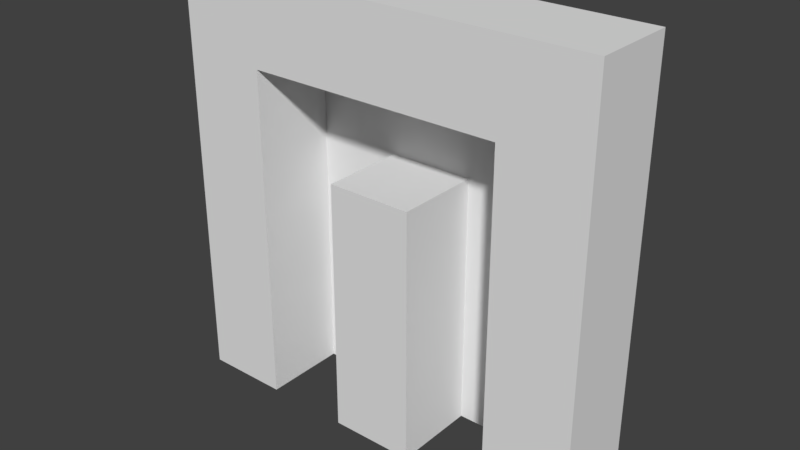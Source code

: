 # Source: labirintus1.blend  (saved by Blender 2.77.0; exported with 4.5.12 LTS)
import bpy
from mathutils import Matrix  # noqa: F401  (used for matrix-valued properties, if any)

bpy.ops.wm.read_factory_settings(use_empty=True)
scene = bpy.context.scene
scene.name = 'Scene'

# ---- collections
col_collection_1 = bpy.data.collections.new('Collection 1'); scene.collection.children.link(col_collection_1)

# ---- materials (node trees are filled in below, after node groups)
mat_material = bpy.data.materials.new('Material')
mat_material.alpha_threshold = 0.0
mat_material.use_transparent_shadow = False
mat_material.roughness = 0.5
mat_material.line_color = (0.0, 0.0, 0.0, 1.0)

# ---- material node trees

# ---- world
world_world = bpy.data.worlds.new('World'); scene.world = world_world
world_world.color = (0.05088, 0.05088, 0.05088)
world_world.use_sun_shadow = False
world_world.sun_shadow_jitter_overblur = 0.0
world_world.cycles.sampling_method = 'MANUAL'

# ---- meshes
me_cube = bpy.data.meshes.new('Cube')
me_cube.from_pydata([(1.0, 1.0, -1.0), (1.0, -1.0, -1.0), (-1.0, -1.0, -1.0), (-1.0, 1.0, -1.0), (1.0, 1.0, 1.0), (1.0, -1.0, 1.0), (-1.0, -1.0, 1.0), (-1.0, 1.0, 1.0), (3.0, 1.0, -1.0), (3.0, -1.0, -1.0), (3.0, 1.0, 1.0), (3.0, -1.0, 1.0), (5.0, 1.0, -1.0), (5.0, -1.0, -1.0), (5.0, 1.0, 1.0), (5.0, -1.0, 1.0), (7.0, 1.0, -1.0), (7.0, -1.0, -1.0), (7.0, 1.0, 1.0), (7.0, -1.0, 1.0), (9.0, 1.0, -1.0), (9.0, -1.0, -1.0), (9.0, 1.0, 1.0), (9.0, -1.0, 1.0), (1.0, 1.0, -3.0), (1.0, -1.0, -3.0), (-1.0, -1.0, -3.0), (-1.0, 1.0, -3.0), (1.0, 1.0, -5.0), (1.0, -1.0, -5.0), (-1.0, -1.0, -5.0), (-1.0, 1.0, -5.0), (1.0, 1.0, -7.0), (1.0, -1.0, -7.0), (-1.0, -1.0, -7.0), (-1.0, 1.0, -7.0), (1.0, 1.0, -9.0), (1.0, -1.0, -9.0), (-1.0, -1.0, -9.0), (-1.0, 1.0, -9.0), (7.0, 1.0, -3.0), (7.0, -1.0, -3.0), (9.0, 1.0, -3.0), (9.0, -1.0, -3.0), (7.0, 1.0, -5.0), (7.0, -1.0, -5.0), (9.0, 1.0, -5.0), (9.0, -1.0, -5.0), (7.0, 1.0, -7.0), (7.0, -1.0, -7.0), (9.0, 1.0, -7.0), (9.0, -1.0, -7.0), (7.0, 1.0, -9.0), (7.0, -1.0, -9.0), (9.0, 1.0, -9.0), (9.0, -1.0, -9.0), (3.0, 1.0, -3.0), (3.0, -1.0, -3.0), (5.0, 1.0, -3.0), (5.0, -1.0, -3.0), (3.0, 1.0, -5.0), (3.0, -1.0, -5.0), (5.0, 1.0, -5.0), (5.0, -1.0, -5.0), (3.0, 1.0, -7.0), (3.0, -1.0, -7.0), (5.0, 1.0, -7.0), (5.0, -1.0, -7.0), (3.0, 1.0, -9.0), (3.0, -1.0, -9.0), (5.0, 1.0, -9.0), (5.0, -1.0, -9.0)], [], [(3, 0, 24, 27), (4, 7, 6, 5), (4, 5, 11, 10), (1, 5, 6, 2), (2, 6, 7, 3), (4, 0, 3, 7), (40, 58, 12, 16), (5, 1, 9, 11), (0, 4, 10, 8), (1, 0, 8, 9), (14, 15, 19, 18), (10, 11, 15, 14), (8, 10, 14, 12), (11, 9, 13, 15), (19, 17, 21, 23), (12, 14, 18, 16), (15, 13, 17, 19), (13, 12, 16, 17), (20, 22, 23, 21), (17, 16, 40, 41), (18, 19, 23, 22), (16, 18, 22, 20), (27, 24, 28, 31), (0, 1, 25, 24), (2, 3, 27, 26), (1, 2, 26, 25), (29, 30, 34, 33), (25, 26, 30, 29), (24, 25, 29, 28), (26, 27, 31, 30), (34, 35, 39, 38), (28, 29, 33, 32), (30, 31, 35, 34), (31, 28, 32, 35), (36, 37, 38, 39), (35, 32, 36, 39), (33, 34, 38, 37), (32, 33, 37, 36), (43, 41, 45, 47), (16, 20, 42, 40), (21, 17, 41, 43), (20, 21, 43, 42), (44, 46, 50, 48), (41, 40, 44, 45), (40, 42, 46, 44), (42, 43, 47, 46), (51, 49, 53, 55), (46, 47, 51, 50), (47, 45, 49, 51), (45, 44, 48, 49), (53, 52, 54, 55), (49, 48, 52, 53), (48, 50, 54, 52), (50, 51, 55, 54), (59, 57, 61, 63), (58, 56, 8, 12), (9, 8, 12, 13), (57, 59, 58, 56), (60, 62, 66, 64), (58, 59, 63, 62), (56, 58, 62, 60), (57, 56, 60, 61), (67, 65, 69, 71), (61, 60, 64, 65), (63, 61, 65, 67), (62, 63, 67, 66), (69, 68, 70, 71), (66, 67, 71, 70), (64, 66, 70, 68), (65, 64, 68, 69), (58, 40, 44, 62), (66, 62, 44, 48), (66, 48, 52, 70), (56, 24, 0, 8), (56, 60, 28, 24), (32, 28, 60, 64), (64, 68, 36, 32)])
me_cube.materials.append(mat_material)
me_cube.use_remesh_preserve_volume = False
me_cube.use_remesh_preserve_attributes = False
me_cube.use_mirror_vertex_groups = False
me_cube.update()

# ---- objects
ob_cube = bpy.data.objects.new('Cube', me_cube)

# ---- transforms, parenting, visibility, modifiers, constraints
ob_cube.location = (0.0, 0.0, 0.0)
ob_cube.lock_rotations_4d = False
ob_cube.empty_display_type = 'ARROWS'
ob_cube.lineart.crease_threshold = 0.0

# ---- collection membership
col_collection_1.objects.link(ob_cube)

# ---- scene / render settings (as saved in the file)
scene.frame_start = 1; scene.frame_end = 250; scene.frame_set(1)
scene.render.engine = 'BLENDER_EEVEE_NEXT'
scene.render.resolution_percentage = 50
scene.render.dither_intensity = 0.0
scene.cycles.use_denoising = False
scene.cycles.samples = 128
scene.cycles.sampling_pattern = 'TABULATED_SOBOL'
scene.cycles.light_sampling_threshold = 0.0
scene.cycles.use_adaptive_sampling = False
scene.cycles.use_light_tree = False
scene.cycles.blur_glossy = 0.0
scene.cycles.sample_clamp_indirect = 0.0
scene.view_settings.view_transform = 'Standard'
bpy.context.view_layer.update()

# ---- added for rendering (the .blend has no active camera and no usable light): camera, sun
cam_auto = bpy.data.cameras.new('AutoCamera')
cam_auto.lens = 50.0
cam_auto.sensor_width = 36.0
cam_auto.clip_end = 1000.0
ob_auto_camera = bpy.data.objects.new('AutoCamera', cam_auto)
scene.collection.objects.link(ob_auto_camera)
ob_auto_camera.location = (17.2148, -15.8578, 6.57188)
ob_auto_camera.rotation_euler = (1.09748, -7.21219e-08, 0.694738)
scene.camera = ob_auto_camera
light_auto_sun = bpy.data.lights.new('AutoSun', 'SUN')
light_auto_sun.energy = 3.0
light_auto_sun.angle = 0.0523599
ob_auto_sun = bpy.data.objects.new('AutoSun', light_auto_sun)
scene.collection.objects.link(ob_auto_sun)
ob_auto_sun.rotation_euler = (0.872665, 0.174533, 0.523599)
bpy.context.view_layer.update()
